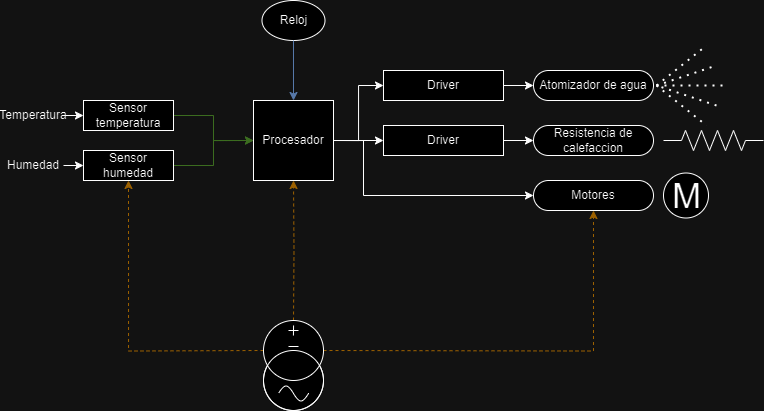

The diagram above was exported from draw.io. Its source (the exported page's mxGraphModel, read from the mxfile embedded in the PNG):
<mxGraphModel dx="1000" dy="497" grid="1" gridSize="10" guides="1" tooltips="1" connect="1" arrows="1" fold="1" page="1" pageScale="1" pageWidth="827" pageHeight="1169" math="0" shadow="0">
  <root>
    <mxCell id="0" />
    <mxCell id="1" parent="0" />
    <mxCell id="sk2-ULKj0mtQwFVj2lHl-6" style="edgeStyle=orthogonalEdgeStyle;rounded=0;orthogonalLoop=1;jettySize=auto;html=1;exitX=1;exitY=0.5;exitDx=0;exitDy=0;entryX=0;entryY=0.5;entryDx=0;entryDy=0;" edge="1" parent="1" source="jbyedxydmxvCvUSDmaNc-1" target="sk2-ULKj0mtQwFVj2lHl-3">
      <mxGeometry relative="1" as="geometry" />
    </mxCell>
    <mxCell id="sk2-ULKj0mtQwFVj2lHl-10" style="edgeStyle=orthogonalEdgeStyle;rounded=0;orthogonalLoop=1;jettySize=auto;html=1;exitX=1;exitY=0.5;exitDx=0;exitDy=0;entryX=0;entryY=0.5;entryDx=0;entryDy=0;" edge="1" parent="1" source="jbyedxydmxvCvUSDmaNc-1" target="sk2-ULKj0mtQwFVj2lHl-2">
      <mxGeometry relative="1" as="geometry" />
    </mxCell>
    <mxCell id="sk2-ULKj0mtQwFVj2lHl-11" style="edgeStyle=orthogonalEdgeStyle;rounded=0;orthogonalLoop=1;jettySize=auto;html=1;exitX=1;exitY=0.5;exitDx=0;exitDy=0;entryX=0;entryY=0.5;entryDx=0;entryDy=0;" edge="1" parent="1" source="jbyedxydmxvCvUSDmaNc-1" target="jbyedxydmxvCvUSDmaNc-8">
      <mxGeometry relative="1" as="geometry">
        <Array as="points">
          <mxPoint x="470" y="280" />
          <mxPoint x="470" y="335" />
        </Array>
      </mxGeometry>
    </mxCell>
    <mxCell id="jbyedxydmxvCvUSDmaNc-1" value="Procesador" style="whiteSpace=wrap;html=1;aspect=fixed;" parent="1" vertex="1">
      <mxGeometry x="360" y="240" width="80" height="80" as="geometry" />
    </mxCell>
    <mxCell id="jbyedxydmxvCvUSDmaNc-11" style="edgeStyle=orthogonalEdgeStyle;rounded=0;orthogonalLoop=1;jettySize=auto;html=1;exitX=1;exitY=0.5;exitDx=0;exitDy=0;entryX=0;entryY=0.5;entryDx=0;entryDy=0;fillColor=#d5e8d4;gradientColor=#97d077;strokeColor=#82b366;" parent="1" source="jbyedxydmxvCvUSDmaNc-2" target="jbyedxydmxvCvUSDmaNc-1" edge="1">
      <mxGeometry relative="1" as="geometry" />
    </mxCell>
    <mxCell id="jbyedxydmxvCvUSDmaNc-2" value="Sensor temperatura" style="rounded=0;whiteSpace=wrap;html=1;" parent="1" vertex="1">
      <mxGeometry x="190" y="240" width="90" height="30" as="geometry" />
    </mxCell>
    <mxCell id="jbyedxydmxvCvUSDmaNc-12" style="edgeStyle=orthogonalEdgeStyle;rounded=0;orthogonalLoop=1;jettySize=auto;html=1;exitX=1;exitY=0.5;exitDx=0;exitDy=0;fillColor=#d5e8d4;gradientColor=#97d077;strokeColor=#82b366;" parent="1" source="jbyedxydmxvCvUSDmaNc-5" edge="1">
      <mxGeometry relative="1" as="geometry">
        <mxPoint x="360" y="280" as="targetPoint" />
        <Array as="points">
          <mxPoint x="320" y="305" />
          <mxPoint x="320" y="280" />
        </Array>
      </mxGeometry>
    </mxCell>
    <mxCell id="jbyedxydmxvCvUSDmaNc-5" value="Sensor humedad" style="rounded=0;whiteSpace=wrap;html=1;" parent="1" vertex="1">
      <mxGeometry x="190" y="290" width="90" height="30" as="geometry" />
    </mxCell>
    <mxCell id="jbyedxydmxvCvUSDmaNc-7" value="Atomizador de agua" style="rounded=1;whiteSpace=wrap;html=1;arcSize=50;" parent="1" vertex="1">
      <mxGeometry x="640" y="210" width="120" height="30" as="geometry" />
    </mxCell>
    <mxCell id="jbyedxydmxvCvUSDmaNc-8" value="Motores" style="rounded=1;whiteSpace=wrap;html=1;arcSize=50;" parent="1" vertex="1">
      <mxGeometry x="640" y="320" width="120" height="30" as="geometry" />
    </mxCell>
    <mxCell id="jbyedxydmxvCvUSDmaNc-9" value="Resistencia de calefaccion" style="rounded=1;whiteSpace=wrap;html=1;arcSize=50;" parent="1" vertex="1">
      <mxGeometry x="640" y="265" width="120" height="30" as="geometry" />
    </mxCell>
    <mxCell id="jbyedxydmxvCvUSDmaNc-18" style="edgeStyle=orthogonalEdgeStyle;rounded=0;orthogonalLoop=1;jettySize=auto;html=1;exitX=1;exitY=0.5;exitDx=0;exitDy=0;entryX=0;entryY=0.5;entryDx=0;entryDy=0;" parent="1" source="jbyedxydmxvCvUSDmaNc-16" target="jbyedxydmxvCvUSDmaNc-2" edge="1">
      <mxGeometry relative="1" as="geometry" />
    </mxCell>
    <mxCell id="jbyedxydmxvCvUSDmaNc-16" value="Temperatura" style="text;html=1;align=center;verticalAlign=middle;whiteSpace=wrap;rounded=0;" parent="1" vertex="1">
      <mxGeometry x="110" y="247.5" width="60" height="15" as="geometry" />
    </mxCell>
    <mxCell id="jbyedxydmxvCvUSDmaNc-17" value="Humedad" style="text;html=1;align=center;verticalAlign=middle;whiteSpace=wrap;rounded=0;" parent="1" vertex="1">
      <mxGeometry x="110" y="297.5" width="60" height="15" as="geometry" />
    </mxCell>
    <mxCell id="jbyedxydmxvCvUSDmaNc-19" style="edgeStyle=orthogonalEdgeStyle;rounded=0;orthogonalLoop=1;jettySize=auto;html=1;exitX=1;exitY=0.5;exitDx=0;exitDy=0;entryX=0;entryY=0.5;entryDx=0;entryDy=0;" parent="1" source="jbyedxydmxvCvUSDmaNc-17" target="jbyedxydmxvCvUSDmaNc-5" edge="1">
      <mxGeometry relative="1" as="geometry" />
    </mxCell>
    <mxCell id="jbyedxydmxvCvUSDmaNc-21" style="edgeStyle=orthogonalEdgeStyle;rounded=0;orthogonalLoop=1;jettySize=auto;html=1;exitX=0;exitY=0.5;exitDx=0;exitDy=0;exitPerimeter=0;entryX=0.5;entryY=1;entryDx=0;entryDy=0;dashed=1;fillColor=#ffcd28;gradientColor=#ffa500;strokeColor=#d79b00;" parent="1" target="jbyedxydmxvCvUSDmaNc-5" edge="1">
      <mxGeometry relative="1" as="geometry">
        <mxPoint x="370" y="490" as="sourcePoint" />
      </mxGeometry>
    </mxCell>
    <mxCell id="jbyedxydmxvCvUSDmaNc-22" style="edgeStyle=orthogonalEdgeStyle;rounded=0;orthogonalLoop=1;jettySize=auto;html=1;exitX=1;exitY=0.5;exitDx=0;exitDy=0;exitPerimeter=0;entryX=0.5;entryY=1;entryDx=0;entryDy=0;entryPerimeter=0;dashed=1;fillColor=#ffcd28;gradientColor=#ffa500;strokeColor=#d79b00;" parent="1" target="jbyedxydmxvCvUSDmaNc-8" edge="1">
      <mxGeometry relative="1" as="geometry">
        <mxPoint x="580" y="360" as="targetPoint" />
        <mxPoint x="430" y="490" as="sourcePoint" />
      </mxGeometry>
    </mxCell>
    <mxCell id="jbyedxydmxvCvUSDmaNc-23" style="edgeStyle=orthogonalEdgeStyle;rounded=0;orthogonalLoop=1;jettySize=auto;html=1;exitX=0.5;exitY=0;exitDx=0;exitDy=0;exitPerimeter=0;entryX=0.5;entryY=1;entryDx=0;entryDy=0;dashed=1;fillColor=#ffcd28;strokeColor=#d79b00;gradientColor=#ffa500;" parent="1" target="jbyedxydmxvCvUSDmaNc-1" edge="1">
      <mxGeometry relative="1" as="geometry">
        <mxPoint x="400" y="460" as="sourcePoint" />
      </mxGeometry>
    </mxCell>
    <mxCell id="jbyedxydmxvCvUSDmaNc-24" value="Reloj" style="ellipse;whiteSpace=wrap;html=1;" parent="1" vertex="1">
      <mxGeometry x="368.5" y="140" width="63" height="40" as="geometry" />
    </mxCell>
    <mxCell id="jbyedxydmxvCvUSDmaNc-25" style="edgeStyle=orthogonalEdgeStyle;rounded=0;orthogonalLoop=1;jettySize=auto;html=1;exitX=0.5;exitY=1;exitDx=0;exitDy=0;entryX=0.5;entryY=0;entryDx=0;entryDy=0;fillColor=#dae8fc;gradientColor=#7ea6e0;strokeColor=#6c8ebf;" parent="1" source="jbyedxydmxvCvUSDmaNc-24" target="jbyedxydmxvCvUSDmaNc-1" edge="1">
      <mxGeometry relative="1" as="geometry" />
    </mxCell>
    <mxCell id="jbyedxydmxvCvUSDmaNc-26" value="M" style="verticalLabelPosition=middle;shadow=0;dashed=0;align=center;html=1;verticalAlign=middle;strokeWidth=1;shape=ellipse;aspect=fixed;fontSize=35;" parent="1" vertex="1">
      <mxGeometry x="770" y="312.5" width="45" height="45" as="geometry" />
    </mxCell>
    <mxCell id="jbyedxydmxvCvUSDmaNc-27" value="" style="pointerEvents=1;verticalLabelPosition=bottom;shadow=0;dashed=0;align=center;html=1;verticalAlign=top;shape=mxgraph.electrical.resistors.resistor_2;" parent="1" vertex="1">
      <mxGeometry x="770" y="270" width="100" height="20" as="geometry" />
    </mxCell>
    <mxCell id="jbyedxydmxvCvUSDmaNc-34" value="" style="group" parent="1" connectable="0" vertex="1">
      <mxGeometry x="763" y="185" width="70" height="80" as="geometry" />
    </mxCell>
    <mxCell id="jbyedxydmxvCvUSDmaNc-29" value="" style="endArrow=none;dashed=1;html=1;dashPattern=1 3;strokeWidth=2;rounded=0;" parent="jbyedxydmxvCvUSDmaNc-34" edge="1">
      <mxGeometry width="50" height="50" relative="1" as="geometry">
        <mxPoint y="40" as="sourcePoint" />
        <mxPoint x="50" as="targetPoint" />
      </mxGeometry>
    </mxCell>
    <mxCell id="jbyedxydmxvCvUSDmaNc-30" value="" style="endArrow=none;dashed=1;html=1;dashPattern=1 3;strokeWidth=2;rounded=0;" parent="jbyedxydmxvCvUSDmaNc-34" edge="1">
      <mxGeometry width="50" height="50" relative="1" as="geometry">
        <mxPoint y="40" as="sourcePoint" />
        <mxPoint x="50" y="80" as="targetPoint" />
      </mxGeometry>
    </mxCell>
    <mxCell id="jbyedxydmxvCvUSDmaNc-31" value="" style="endArrow=none;dashed=1;html=1;dashPattern=1 3;strokeWidth=2;rounded=0;" parent="jbyedxydmxvCvUSDmaNc-34" edge="1">
      <mxGeometry width="50" height="50" relative="1" as="geometry">
        <mxPoint x="60" y="60" as="sourcePoint" />
        <mxPoint y="40" as="targetPoint" />
      </mxGeometry>
    </mxCell>
    <mxCell id="jbyedxydmxvCvUSDmaNc-32" value="" style="endArrow=none;dashed=1;html=1;dashPattern=1 3;strokeWidth=2;rounded=0;" parent="jbyedxydmxvCvUSDmaNc-34" edge="1">
      <mxGeometry width="50" height="50" relative="1" as="geometry">
        <mxPoint y="40" as="sourcePoint" />
        <mxPoint x="70" y="40" as="targetPoint" />
      </mxGeometry>
    </mxCell>
    <mxCell id="jbyedxydmxvCvUSDmaNc-33" value="" style="endArrow=none;dashed=1;html=1;dashPattern=1 3;strokeWidth=2;rounded=0;" parent="jbyedxydmxvCvUSDmaNc-34" edge="1">
      <mxGeometry width="50" height="50" relative="1" as="geometry">
        <mxPoint y="40" as="sourcePoint" />
        <mxPoint x="60" y="20" as="targetPoint" />
      </mxGeometry>
    </mxCell>
    <mxCell id="sk2-ULKj0mtQwFVj2lHl-4" style="edgeStyle=orthogonalEdgeStyle;rounded=0;orthogonalLoop=1;jettySize=auto;html=1;exitX=1;exitY=0.5;exitDx=0;exitDy=0;entryX=0;entryY=0.5;entryDx=0;entryDy=0;" edge="1" parent="1" source="sk2-ULKj0mtQwFVj2lHl-2" target="jbyedxydmxvCvUSDmaNc-7">
      <mxGeometry relative="1" as="geometry" />
    </mxCell>
    <mxCell id="sk2-ULKj0mtQwFVj2lHl-2" value="Driver" style="rounded=0;whiteSpace=wrap;html=1;" vertex="1" parent="1">
      <mxGeometry x="490" y="210" width="120" height="30" as="geometry" />
    </mxCell>
    <mxCell id="sk2-ULKj0mtQwFVj2lHl-5" style="edgeStyle=orthogonalEdgeStyle;rounded=0;orthogonalLoop=1;jettySize=auto;html=1;exitX=1;exitY=0.5;exitDx=0;exitDy=0;entryX=0;entryY=0.5;entryDx=0;entryDy=0;" edge="1" parent="1" source="sk2-ULKj0mtQwFVj2lHl-3" target="jbyedxydmxvCvUSDmaNc-9">
      <mxGeometry relative="1" as="geometry" />
    </mxCell>
    <mxCell id="sk2-ULKj0mtQwFVj2lHl-3" value="Driver" style="rounded=0;whiteSpace=wrap;html=1;" vertex="1" parent="1">
      <mxGeometry x="490" y="265" width="120" height="30" as="geometry" />
    </mxCell>
    <mxCell id="sk2-ULKj0mtQwFVj2lHl-13" value="" style="pointerEvents=1;verticalLabelPosition=bottom;shadow=0;dashed=0;align=center;html=1;verticalAlign=top;shape=mxgraph.electrical.signal_sources.current_source;container=0;" vertex="1" parent="1">
      <mxGeometry x="370" y="460" width="60" height="90" as="geometry" />
    </mxCell>
    <mxCell id="sk2-ULKj0mtQwFVj2lHl-15" value="" style="endArrow=none;html=1;rounded=0;" edge="1" parent="1">
      <mxGeometry width="50" height="50" relative="1" as="geometry">
        <mxPoint x="405" y="470" as="sourcePoint" />
        <mxPoint x="395" y="470" as="targetPoint" />
      </mxGeometry>
    </mxCell>
    <mxCell id="sk2-ULKj0mtQwFVj2lHl-16" value="" style="endArrow=none;html=1;rounded=0;" edge="1" parent="1">
      <mxGeometry width="50" height="50" relative="1" as="geometry">
        <mxPoint x="400.07" y="465" as="sourcePoint" />
        <mxPoint x="399.92" y="475" as="targetPoint" />
        <Array as="points">
          <mxPoint x="399.92" y="465" />
        </Array>
      </mxGeometry>
    </mxCell>
    <mxCell id="sk2-ULKj0mtQwFVj2lHl-17" value="" style="endArrow=none;html=1;rounded=0;" edge="1" parent="1">
      <mxGeometry width="50" height="50" relative="1" as="geometry">
        <mxPoint x="405" y="486" as="sourcePoint" />
        <mxPoint x="395" y="486" as="targetPoint" />
      </mxGeometry>
    </mxCell>
    <mxCell id="sk2-ULKj0mtQwFVj2lHl-19" value="" style="pointerEvents=1;verticalLabelPosition=bottom;shadow=0;dashed=0;align=center;html=1;verticalAlign=top;shape=mxgraph.electrical.waveforms.sine_wave;" vertex="1" parent="1">
      <mxGeometry x="385" y="523" width="30" height="20" as="geometry" />
    </mxCell>
  </root>
</mxGraphModel>